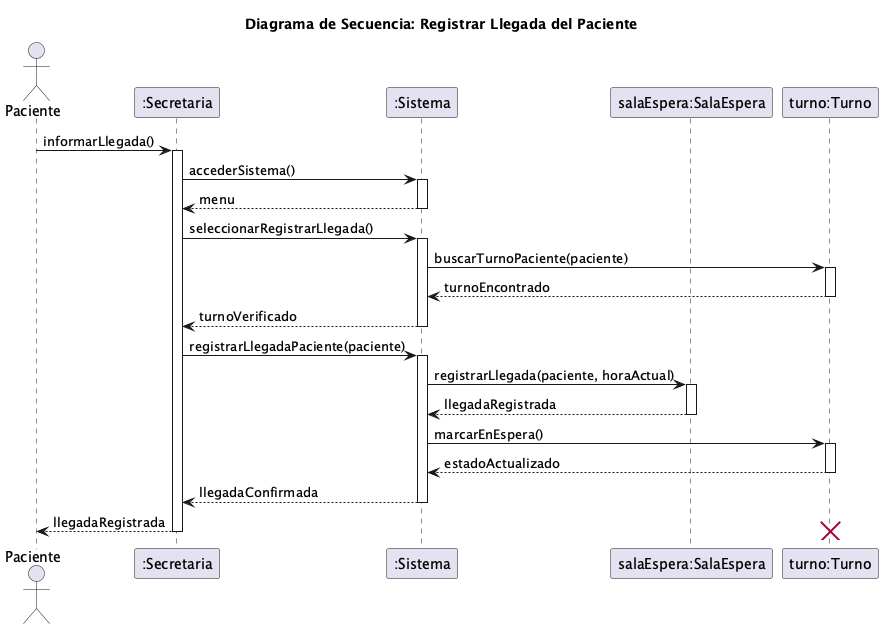

The diagram above was rendered by PlantUML. Its source (embedded in the PNG):
@startuml
title Diagrama de Secuencia: Registrar Llegada del Paciente

actor Paciente
participant ":Secretaria" as secretaria
participant ":Sistema" as sistema
participant "salaEspera:SalaEspera" as salaEspera
participant "turno:Turno" as turno

Paciente -> secretaria: informarLlegada()
activate secretaria
secretaria -> sistema: accederSistema()
activate sistema
sistema --> secretaria: menu
deactivate sistema
secretaria -> sistema: seleccionarRegistrarLlegada()
activate sistema
sistema -> turno: buscarTurnoPaciente(paciente)
activate turno
turno --> sistema: turnoEncontrado
deactivate turno
sistema --> secretaria: turnoVerificado
deactivate sistema
secretaria -> sistema: registrarLlegadaPaciente(paciente)
activate sistema
sistema -> salaEspera: registrarLlegada(paciente, horaActual)
activate salaEspera
salaEspera --> sistema: llegadaRegistrada
deactivate salaEspera
sistema -> turno: marcarEnEspera()
activate turno
turno --> sistema: estadoActualizado
deactivate turno
sistema --> secretaria: llegadaConfirmada
deactivate sistema
secretaria --> Paciente: llegadaRegistrada
deactivate secretaria

destroy turno
@enduml